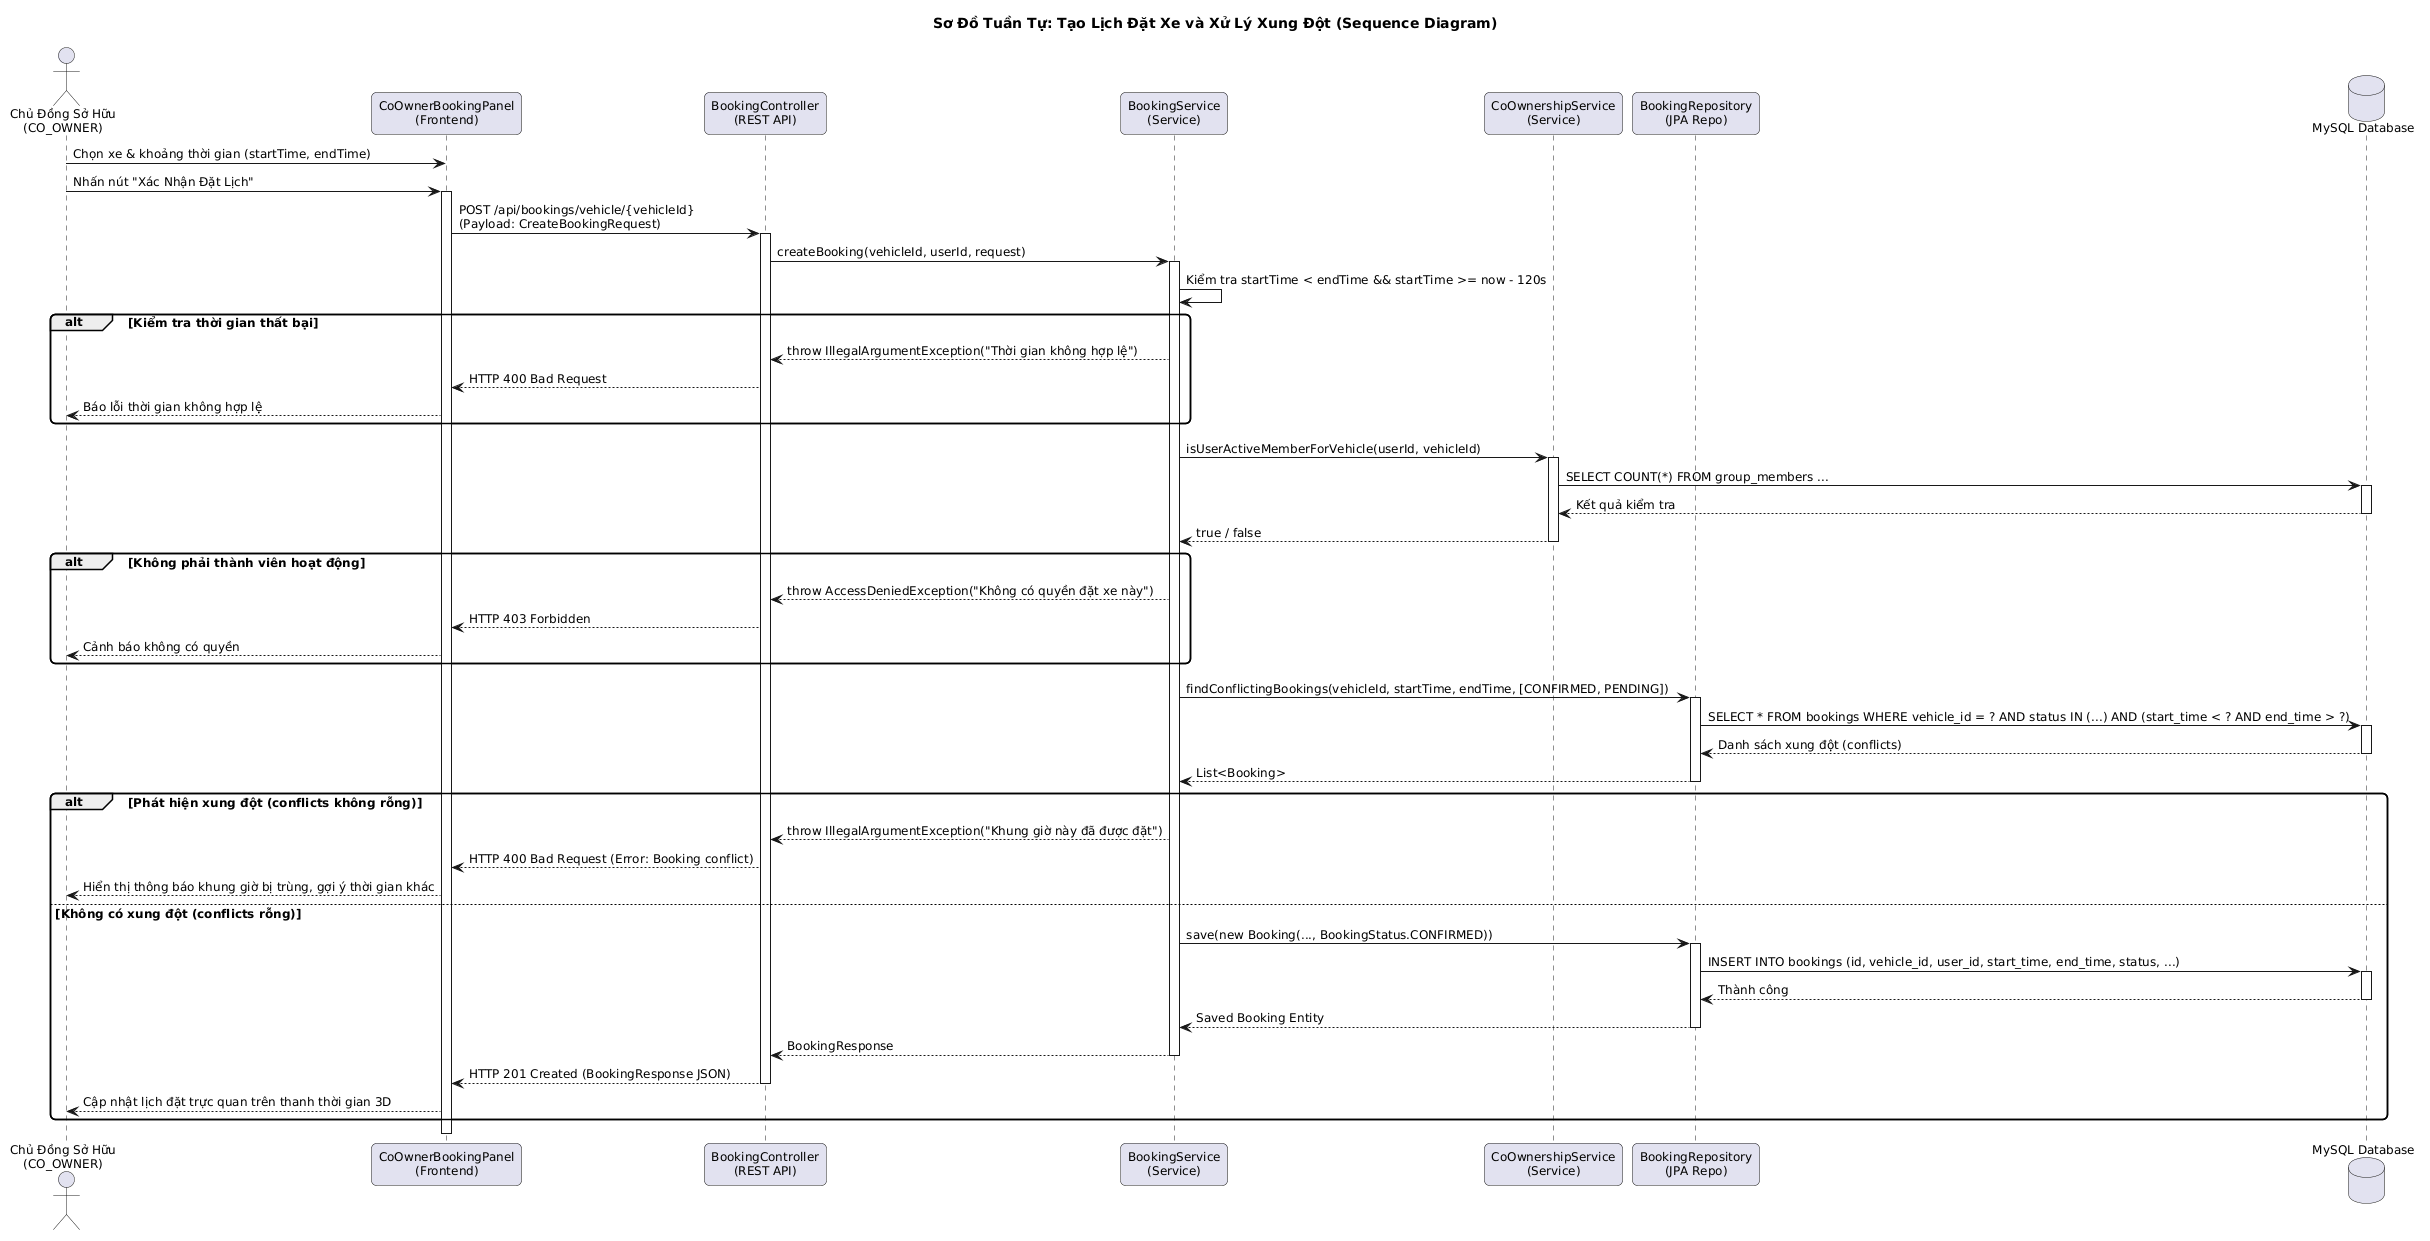

The diagram above was rendered by PlantUML. Its source (embedded in the PNG):
@startuml
skinparam backgroundColor #FFFFFF
skinparam defaultFontName "Times New Roman"
skinparam defaultFontSize 12
skinparam roundCorner 10

title Sơ Đồ Tuần Tự: Tạo Lịch Đặt Xe và Xử Lý Xung Đột (Sequence Diagram)

actor "Chủ Đồng Sở Hữu\n(CO_OWNER)" as CoOwner
participant "CoOwnerBookingPanel\n(Frontend)" as UI
participant "BookingController\n(REST API)" as Controller
participant "BookingService\n(Service)" as Service
participant "CoOwnershipService\n(Service)" as CoOwnershipService
participant "BookingRepository\n(JPA Repo)" as BookingRepo
database "MySQL Database" as DB

CoOwner -> UI : Chọn xe & khoảng thời gian (startTime, endTime)
CoOwner -> UI : Nhấn nút "Xác Nhận Đặt Lịch"
activate UI

UI -> Controller : POST /api/bookings/vehicle/{vehicleId}\n(Payload: CreateBookingRequest)
activate Controller

Controller -> Service : createBooking(vehicleId, userId, request)
activate Service

Service -> Service : Kiểm tra startTime < endTime && startTime >= now - 120s

alt Kiểm tra thời gian thất bại
    Service --> Controller : throw IllegalArgumentException("Thời gian không hợp lệ")
    Controller --> UI : HTTP 400 Bad Request
    UI --> CoOwner : Báo lỗi thời gian không hợp lệ
end

Service -> CoOwnershipService : isUserActiveMemberForVehicle(userId, vehicleId)
activate CoOwnershipService
CoOwnershipService -> DB : SELECT COUNT(*) FROM group_members ...
activate DB
DB --> CoOwnershipService : Kết quả kiểm tra
deactivate DB
CoOwnershipService --> Service : true / false
deactivate CoOwnershipService

alt Không phải thành viên hoạt động
    Service --> Controller : throw AccessDeniedException("Không có quyền đặt xe này")
    Controller --> UI : HTTP 403 Forbidden
    UI --> CoOwner : Cảnh báo không có quyền
end

Service -> BookingRepo : findConflictingBookings(vehicleId, startTime, endTime, [CONFIRMED, PENDING])
activate BookingRepo
BookingRepo -> DB : SELECT * FROM bookings WHERE vehicle_id = ? AND status IN (...) AND (start_time < ? AND end_time > ?)
activate DB
DB --> BookingRepo : Danh sách xung đột (conflicts)
deactivate DB
BookingRepo --> Service : List<Booking>
deactivate BookingRepo

alt Phát hiện xung đột (conflicts không rỗng)
    Service --> Controller : throw IllegalArgumentException("Khung giờ này đã được đặt")
    Controller --> UI : HTTP 400 Bad Request (Error: Booking conflict)
    UI --> CoOwner : Hiển thị thông báo khung giờ bị trùng, gợi ý thời gian khác
else Không có xung đột (conflicts rỗng)
    Service -> BookingRepo : save(new Booking(..., BookingStatus.CONFIRMED))
    activate BookingRepo
    BookingRepo -> DB : INSERT INTO bookings (id, vehicle_id, user_id, start_time, end_time, status, ...)
    activate DB
    DB --> BookingRepo : Thành công
    deactivate DB
    BookingRepo --> Service : Saved Booking Entity
    deactivate BookingRepo
    
    Service --> Controller : BookingResponse
    deactivate Service
    Controller --> UI : HTTP 201 Created (BookingResponse JSON)
    deactivate Controller
    UI --> CoOwner : Cập nhật lịch đặt trực quan trên thanh thời gian 3D
end

deactivate UI
@enduml